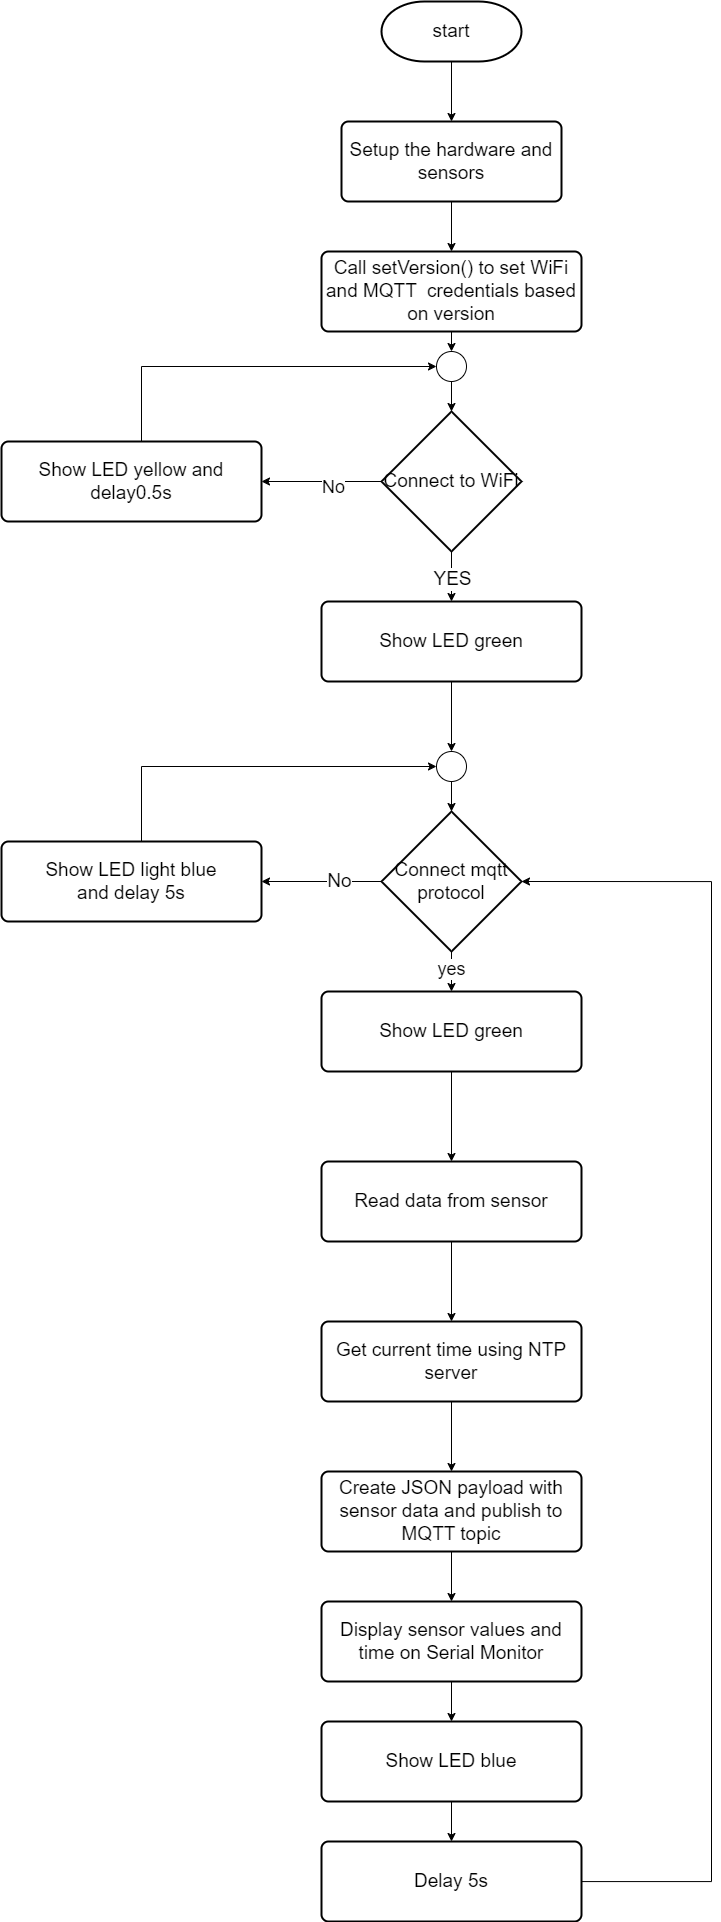

The diagram above was exported from draw.io. Its source (the exported page's mxGraphModel, read from the mxfile embedded in the PNG):
<mxGraphModel dx="1594" dy="945" grid="1" gridSize="10" guides="1" tooltips="1" connect="1" arrows="1" fold="1" page="1" pageScale="1" pageWidth="2000" pageHeight="1100" math="0" shadow="0">
  <root>
    <mxCell id="0" />
    <mxCell id="1" parent="0" />
    <mxCell id="w6U-hMVohe0ERq07CR0M-6" style="edgeStyle=orthogonalEdgeStyle;rounded=0;orthogonalLoop=1;jettySize=auto;html=1;exitX=0.5;exitY=1;exitDx=0;exitDy=0;exitPerimeter=0;entryX=0.5;entryY=0;entryDx=0;entryDy=0;" parent="1" source="w6U-hMVohe0ERq07CR0M-4" target="w6U-hMVohe0ERq07CR0M-5" edge="1">
      <mxGeometry relative="1" as="geometry" />
    </mxCell>
    <mxCell id="w6U-hMVohe0ERq07CR0M-4" value="&lt;font style=&quot;font-size: 19px;&quot;&gt;start&lt;/font&gt;" style="strokeWidth=2;html=1;shape=mxgraph.flowchart.terminator;whiteSpace=wrap;" parent="1" vertex="1">
      <mxGeometry x="560" y="40" width="140" height="60" as="geometry" />
    </mxCell>
    <mxCell id="w6U-hMVohe0ERq07CR0M-8" style="edgeStyle=orthogonalEdgeStyle;rounded=0;orthogonalLoop=1;jettySize=auto;html=1;entryX=0.5;entryY=0;entryDx=0;entryDy=0;" parent="1" source="w6U-hMVohe0ERq07CR0M-5" target="w6U-hMVohe0ERq07CR0M-7" edge="1">
      <mxGeometry relative="1" as="geometry" />
    </mxCell>
    <mxCell id="w6U-hMVohe0ERq07CR0M-5" value="&lt;font style=&quot;font-size: 19px;&quot;&gt;Setup the hardware and sensors&lt;/font&gt;" style="rounded=1;whiteSpace=wrap;html=1;absoluteArcSize=1;arcSize=14;strokeWidth=2;" parent="1" vertex="1">
      <mxGeometry x="520" y="160" width="220" height="80" as="geometry" />
    </mxCell>
    <mxCell id="w6U-hMVohe0ERq07CR0M-7" value="&lt;font style=&quot;font-size: 19px;&quot;&gt; Call setVersion() to set WiFi and MQTT&amp;nbsp;&amp;nbsp;credentials based on version &lt;/font&gt;" style="rounded=1;whiteSpace=wrap;html=1;absoluteArcSize=1;arcSize=14;strokeWidth=2;" parent="1" vertex="1">
      <mxGeometry x="500" y="290" width="260" height="80" as="geometry" />
    </mxCell>
    <mxCell id="w6U-hMVohe0ERq07CR0M-13" style="rounded=0;orthogonalLoop=1;jettySize=auto;html=1;exitX=0;exitY=0.5;exitDx=0;exitDy=0;exitPerimeter=0;" parent="1" source="w6U-hMVohe0ERq07CR0M-9" edge="1">
      <mxGeometry relative="1" as="geometry">
        <mxPoint x="440" y="520" as="targetPoint" />
      </mxGeometry>
    </mxCell>
    <mxCell id="w6U-hMVohe0ERq07CR0M-14" value="&lt;font style=&quot;font-size: 18px;&quot;&gt;No&lt;/font&gt;" style="edgeLabel;html=1;align=center;verticalAlign=middle;resizable=0;points=[];" parent="w6U-hMVohe0ERq07CR0M-13" vertex="1" connectable="0">
      <mxGeometry x="-0.1835" y="5" relative="1" as="geometry">
        <mxPoint as="offset" />
      </mxGeometry>
    </mxCell>
    <mxCell id="w6U-hMVohe0ERq07CR0M-36" style="edgeStyle=orthogonalEdgeStyle;rounded=0;orthogonalLoop=1;jettySize=auto;html=1;entryX=0.5;entryY=0;entryDx=0;entryDy=0;" parent="1" source="w6U-hMVohe0ERq07CR0M-9" target="w6U-hMVohe0ERq07CR0M-35" edge="1">
      <mxGeometry relative="1" as="geometry" />
    </mxCell>
    <mxCell id="w6U-hMVohe0ERq07CR0M-37" value="&lt;font style=&quot;font-size: 19px;&quot;&gt;YES&lt;/font&gt;" style="edgeLabel;html=1;align=center;verticalAlign=middle;resizable=0;points=[];" parent="w6U-hMVohe0ERq07CR0M-36" vertex="1" connectable="0">
      <mxGeometry x="0.08" relative="1" as="geometry">
        <mxPoint as="offset" />
      </mxGeometry>
    </mxCell>
    <mxCell id="w6U-hMVohe0ERq07CR0M-9" value="&lt;font style=&quot;font-size: 19px;&quot;&gt;Connect to WiFi&lt;/font&gt;" style="strokeWidth=2;html=1;shape=mxgraph.flowchart.decision;whiteSpace=wrap;" parent="1" vertex="1">
      <mxGeometry x="560" y="450" width="140" height="140" as="geometry" />
    </mxCell>
    <mxCell id="w6U-hMVohe0ERq07CR0M-10" value="" style="verticalLabelPosition=bottom;verticalAlign=top;html=1;shape=mxgraph.flowchart.on-page_reference;" parent="1" vertex="1">
      <mxGeometry x="615" y="390" width="30" height="30" as="geometry" />
    </mxCell>
    <mxCell id="w6U-hMVohe0ERq07CR0M-11" style="edgeStyle=orthogonalEdgeStyle;rounded=0;orthogonalLoop=1;jettySize=auto;html=1;exitX=0.5;exitY=1;exitDx=0;exitDy=0;entryX=0.5;entryY=0;entryDx=0;entryDy=0;entryPerimeter=0;" parent="1" source="w6U-hMVohe0ERq07CR0M-7" target="w6U-hMVohe0ERq07CR0M-10" edge="1">
      <mxGeometry relative="1" as="geometry" />
    </mxCell>
    <mxCell id="w6U-hMVohe0ERq07CR0M-12" style="edgeStyle=orthogonalEdgeStyle;rounded=0;orthogonalLoop=1;jettySize=auto;html=1;exitX=0.5;exitY=1;exitDx=0;exitDy=0;exitPerimeter=0;entryX=0.5;entryY=0;entryDx=0;entryDy=0;entryPerimeter=0;" parent="1" source="w6U-hMVohe0ERq07CR0M-10" target="w6U-hMVohe0ERq07CR0M-9" edge="1">
      <mxGeometry relative="1" as="geometry" />
    </mxCell>
    <mxCell id="w6U-hMVohe0ERq07CR0M-40" style="edgeStyle=orthogonalEdgeStyle;rounded=0;orthogonalLoop=1;jettySize=auto;html=1;" parent="1" source="w6U-hMVohe0ERq07CR0M-17" target="w6U-hMVohe0ERq07CR0M-39" edge="1">
      <mxGeometry relative="1" as="geometry" />
    </mxCell>
    <mxCell id="w6U-hMVohe0ERq07CR0M-42" value="&lt;font style=&quot;font-size: 19px;&quot;&gt;No&lt;/font&gt;" style="edgeLabel;html=1;align=center;verticalAlign=middle;resizable=0;points=[];" parent="w6U-hMVohe0ERq07CR0M-40" vertex="1" connectable="0">
      <mxGeometry x="-0.2767" y="-1" relative="1" as="geometry">
        <mxPoint as="offset" />
      </mxGeometry>
    </mxCell>
    <mxCell id="w6U-hMVohe0ERq07CR0M-44" style="edgeStyle=orthogonalEdgeStyle;rounded=0;orthogonalLoop=1;jettySize=auto;html=1;" parent="1" source="w6U-hMVohe0ERq07CR0M-17" target="w6U-hMVohe0ERq07CR0M-43" edge="1">
      <mxGeometry relative="1" as="geometry" />
    </mxCell>
    <mxCell id="w6U-hMVohe0ERq07CR0M-45" value="&lt;font style=&quot;font-size: 18px;&quot;&gt;yes&lt;/font&gt;" style="edgeLabel;html=1;align=center;verticalAlign=middle;resizable=0;points=[];" parent="w6U-hMVohe0ERq07CR0M-44" vertex="1" connectable="0">
      <mxGeometry x="-0.1655" y="-1" relative="1" as="geometry">
        <mxPoint as="offset" />
      </mxGeometry>
    </mxCell>
    <mxCell id="w6U-hMVohe0ERq07CR0M-17" value="&lt;font style=&quot;font-size: 19px;&quot;&gt;Connect mqtt protocol&lt;/font&gt;" style="strokeWidth=2;html=1;shape=mxgraph.flowchart.decision;whiteSpace=wrap;" parent="1" vertex="1">
      <mxGeometry x="560" y="850" width="140" height="140" as="geometry" />
    </mxCell>
    <mxCell id="w6U-hMVohe0ERq07CR0M-22" value="" style="verticalLabelPosition=bottom;verticalAlign=top;html=1;shape=mxgraph.flowchart.on-page_reference;" parent="1" vertex="1">
      <mxGeometry x="615" y="790" width="30" height="30" as="geometry" />
    </mxCell>
    <mxCell id="w6U-hMVohe0ERq07CR0M-24" style="edgeStyle=orthogonalEdgeStyle;rounded=0;orthogonalLoop=1;jettySize=auto;html=1;entryX=0.5;entryY=0;entryDx=0;entryDy=0;entryPerimeter=0;" parent="1" source="w6U-hMVohe0ERq07CR0M-22" target="w6U-hMVohe0ERq07CR0M-17" edge="1">
      <mxGeometry relative="1" as="geometry" />
    </mxCell>
    <mxCell id="w6U-hMVohe0ERq07CR0M-30" style="edgeStyle=orthogonalEdgeStyle;rounded=0;orthogonalLoop=1;jettySize=auto;html=1;entryX=0.5;entryY=0;entryDx=0;entryDy=0;" parent="1" source="w6U-hMVohe0ERq07CR0M-27" target="w6U-hMVohe0ERq07CR0M-29" edge="1">
      <mxGeometry relative="1" as="geometry" />
    </mxCell>
    <mxCell id="w6U-hMVohe0ERq07CR0M-27" value="&lt;span style=&quot;font-size: 19px;&quot;&gt;Read data from sensor&lt;/span&gt;" style="rounded=1;whiteSpace=wrap;html=1;absoluteArcSize=1;arcSize=14;strokeWidth=2;" parent="1" vertex="1">
      <mxGeometry x="500" y="1200" width="260" height="80" as="geometry" />
    </mxCell>
    <mxCell id="w6U-hMVohe0ERq07CR0M-32" style="edgeStyle=orthogonalEdgeStyle;rounded=0;orthogonalLoop=1;jettySize=auto;html=1;" parent="1" source="w6U-hMVohe0ERq07CR0M-29" target="w6U-hMVohe0ERq07CR0M-31" edge="1">
      <mxGeometry relative="1" as="geometry" />
    </mxCell>
    <mxCell id="w6U-hMVohe0ERq07CR0M-29" value="&lt;font style=&quot;font-size: 19px;&quot;&gt;Get current time using NTP server&lt;/font&gt;" style="rounded=1;whiteSpace=wrap;html=1;absoluteArcSize=1;arcSize=14;strokeWidth=2;" parent="1" vertex="1">
      <mxGeometry x="500" y="1360" width="260" height="80" as="geometry" />
    </mxCell>
    <mxCell id="w6U-hMVohe0ERq07CR0M-48" style="edgeStyle=orthogonalEdgeStyle;rounded=0;orthogonalLoop=1;jettySize=auto;html=1;entryX=0.5;entryY=0;entryDx=0;entryDy=0;" parent="1" source="w6U-hMVohe0ERq07CR0M-31" target="w6U-hMVohe0ERq07CR0M-47" edge="1">
      <mxGeometry relative="1" as="geometry" />
    </mxCell>
    <mxCell id="w6U-hMVohe0ERq07CR0M-31" value="&lt;font style=&quot;font-size: 19px;&quot;&gt; Create JSON payload with sensor data and publish to MQTT topic&lt;/font&gt;" style="rounded=1;whiteSpace=wrap;html=1;absoluteArcSize=1;arcSize=14;strokeWidth=2;" parent="1" vertex="1">
      <mxGeometry x="500" y="1510" width="260" height="80" as="geometry" />
    </mxCell>
    <mxCell id="w6U-hMVohe0ERq07CR0M-33" value="&lt;font style=&quot;font-size: 19px;&quot;&gt; Show LED yellow and delay0.5s&lt;/font&gt;" style="rounded=1;whiteSpace=wrap;html=1;absoluteArcSize=1;arcSize=14;strokeWidth=2;" parent="1" vertex="1">
      <mxGeometry x="180" y="480" width="260" height="80" as="geometry" />
    </mxCell>
    <mxCell id="w6U-hMVohe0ERq07CR0M-34" style="edgeStyle=orthogonalEdgeStyle;rounded=0;orthogonalLoop=1;jettySize=auto;html=1;entryX=0;entryY=0.5;entryDx=0;entryDy=0;entryPerimeter=0;" parent="1" source="w6U-hMVohe0ERq07CR0M-33" target="w6U-hMVohe0ERq07CR0M-10" edge="1">
      <mxGeometry relative="1" as="geometry">
        <Array as="points">
          <mxPoint x="320" y="405" />
        </Array>
      </mxGeometry>
    </mxCell>
    <mxCell id="w6U-hMVohe0ERq07CR0M-38" style="edgeStyle=orthogonalEdgeStyle;rounded=0;orthogonalLoop=1;jettySize=auto;html=1;" parent="1" source="w6U-hMVohe0ERq07CR0M-35" target="w6U-hMVohe0ERq07CR0M-22" edge="1">
      <mxGeometry relative="1" as="geometry" />
    </mxCell>
    <mxCell id="w6U-hMVohe0ERq07CR0M-35" value="&lt;font style=&quot;font-size: 19px;&quot;&gt; Show LED green&lt;/font&gt;" style="rounded=1;whiteSpace=wrap;html=1;absoluteArcSize=1;arcSize=14;strokeWidth=2;" parent="1" vertex="1">
      <mxGeometry x="500" y="640" width="260" height="80" as="geometry" />
    </mxCell>
    <mxCell id="w6U-hMVohe0ERq07CR0M-39" value="&lt;font style=&quot;font-size: 19px;&quot;&gt; Show LED light blue&lt;br&gt;and delay 5s&lt;/font&gt;" style="rounded=1;whiteSpace=wrap;html=1;absoluteArcSize=1;arcSize=14;strokeWidth=2;" parent="1" vertex="1">
      <mxGeometry x="180" y="880" width="260" height="80" as="geometry" />
    </mxCell>
    <mxCell id="w6U-hMVohe0ERq07CR0M-41" style="edgeStyle=orthogonalEdgeStyle;rounded=0;orthogonalLoop=1;jettySize=auto;html=1;entryX=0;entryY=0.5;entryDx=0;entryDy=0;entryPerimeter=0;" parent="1" source="w6U-hMVohe0ERq07CR0M-39" target="w6U-hMVohe0ERq07CR0M-22" edge="1">
      <mxGeometry relative="1" as="geometry">
        <Array as="points">
          <mxPoint x="320" y="805" />
        </Array>
      </mxGeometry>
    </mxCell>
    <mxCell id="w6U-hMVohe0ERq07CR0M-43" value="&lt;font style=&quot;font-size: 19px;&quot;&gt; Show LED green&lt;/font&gt;" style="rounded=1;whiteSpace=wrap;html=1;absoluteArcSize=1;arcSize=14;strokeWidth=2;" parent="1" vertex="1">
      <mxGeometry x="500" y="1030" width="260" height="80" as="geometry" />
    </mxCell>
    <mxCell id="w6U-hMVohe0ERq07CR0M-50" style="edgeStyle=orthogonalEdgeStyle;rounded=0;orthogonalLoop=1;jettySize=auto;html=1;" parent="1" source="w6U-hMVohe0ERq07CR0M-47" target="w6U-hMVohe0ERq07CR0M-49" edge="1">
      <mxGeometry relative="1" as="geometry" />
    </mxCell>
    <mxCell id="w6U-hMVohe0ERq07CR0M-47" value="&lt;font style=&quot;font-size: 19px;&quot;&gt; Display sensor values and time on Serial Monitor &lt;/font&gt;" style="rounded=1;whiteSpace=wrap;html=1;absoluteArcSize=1;arcSize=14;strokeWidth=2;" parent="1" vertex="1">
      <mxGeometry x="500" y="1640" width="260" height="80" as="geometry" />
    </mxCell>
    <mxCell id="w6U-hMVohe0ERq07CR0M-52" style="edgeStyle=orthogonalEdgeStyle;rounded=0;orthogonalLoop=1;jettySize=auto;html=1;" parent="1" source="w6U-hMVohe0ERq07CR0M-49" target="w6U-hMVohe0ERq07CR0M-51" edge="1">
      <mxGeometry relative="1" as="geometry" />
    </mxCell>
    <mxCell id="w6U-hMVohe0ERq07CR0M-49" value="&lt;font style=&quot;font-size: 19px;&quot;&gt; Show LED blue&lt;br&gt;&lt;/font&gt;" style="rounded=1;whiteSpace=wrap;html=1;absoluteArcSize=1;arcSize=14;strokeWidth=2;" parent="1" vertex="1">
      <mxGeometry x="500" y="1760" width="260" height="80" as="geometry" />
    </mxCell>
    <mxCell id="w6U-hMVohe0ERq07CR0M-51" value="&lt;font style=&quot;font-size: 19px;&quot;&gt;Delay 5s&lt;/font&gt;" style="rounded=1;whiteSpace=wrap;html=1;absoluteArcSize=1;arcSize=14;strokeWidth=2;" parent="1" vertex="1">
      <mxGeometry x="500" y="1880" width="260" height="80" as="geometry" />
    </mxCell>
    <mxCell id="w6U-hMVohe0ERq07CR0M-57" style="edgeStyle=orthogonalEdgeStyle;rounded=0;orthogonalLoop=1;jettySize=auto;html=1;entryX=0.5;entryY=0;entryDx=0;entryDy=0;" parent="1" source="w6U-hMVohe0ERq07CR0M-43" target="w6U-hMVohe0ERq07CR0M-27" edge="1">
      <mxGeometry relative="1" as="geometry">
        <mxPoint x="630" y="1140" as="targetPoint" />
      </mxGeometry>
    </mxCell>
    <mxCell id="w6U-hMVohe0ERq07CR0M-59" style="edgeStyle=orthogonalEdgeStyle;rounded=0;orthogonalLoop=1;jettySize=auto;html=1;entryX=1;entryY=0.5;entryDx=0;entryDy=0;entryPerimeter=0;" parent="1" source="w6U-hMVohe0ERq07CR0M-51" target="w6U-hMVohe0ERq07CR0M-17" edge="1">
      <mxGeometry relative="1" as="geometry">
        <Array as="points">
          <mxPoint x="890" y="1920" />
          <mxPoint x="890" y="920" />
        </Array>
      </mxGeometry>
    </mxCell>
  </root>
</mxGraphModel>